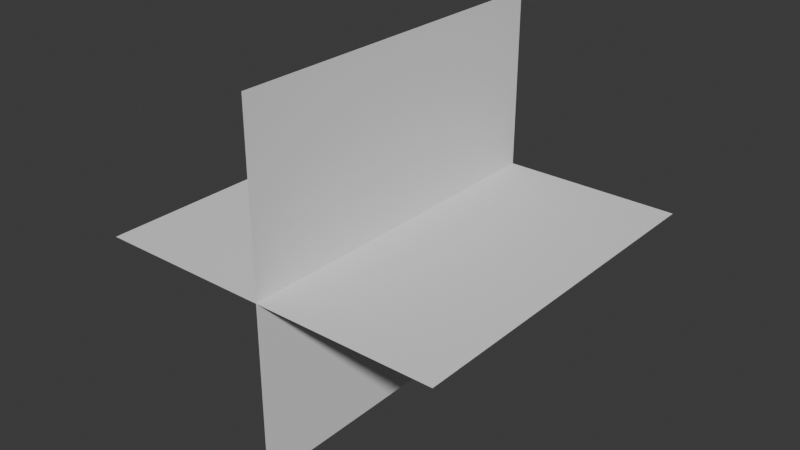 # Source: muzzlePlanes.blend  (saved by Blender 5.2.44; exported with 4.5.12 LTS)
import bpy
from mathutils import Matrix  # noqa: F401  (used for matrix-valued properties, if any)

bpy.ops.wm.read_factory_settings(use_empty=True)
scene = bpy.context.scene
scene.name = 'Scene'

# ---- collections
col_collection = bpy.data.collections.new('Collection'); scene.collection.children.link(col_collection)

# ---- world
world_world = bpy.data.worlds.new('World'); scene.world = world_world
world_world.use_nodes = True; world_world.node_tree.nodes.clear()
_N = world_world.node_tree.nodes; _L = world_world.node_tree.links
n0 = _N.new('ShaderNodeOutputWorld'); n0.name = 'World Output'; n0.location = (200, 100)
n1 = _N.new('ShaderNodeBackground'); n1.name = 'Background'; n1.location = (-200, 100)
n1.inputs[0].default_value = (0.05088, 0.05088, 0.05088, 1.0)
_L.new(n1.outputs[0], n0.inputs[0])
n0.is_active_output = True
world_world.color = (0.05088, 0.05088, 0.05088)
world_world.sun_shadow_jitter_overblur = 0.0

# ---- meshes
me_plane_003 = bpy.data.meshes.new('Plane.003')
me_plane_003.from_pydata([(4.371e-08, -2.0, 1.0), (-4.371e-08, -2.0, -1.0), (4.371e-08, 0.0, 1.0), (-4.371e-08, 0.0, -1.0), (-1.0, -2.0, 0.0), (1.0, -2.0, 0.0), (-1.0, 0.0, 0.0), (1.0, 0.0, 0.0)], [], [(0, 1, 3, 2), (4, 5, 7, 6)])
_uv = me_plane_003.uv_layers.new(name='UVMap')
_uv.uv.foreach_set('vector', [1.0, 0.0, 1.0, 1.0, 0.0, 1.0, 0.0, 0.0, 1.0, 0.0, 1.0, 1.0, 0.0, 1.0, 0.0, 0.0])
me_plane_003.update()

# ---- objects
ob_muzzleplanes = bpy.data.objects.new('MuzzlePlanes', me_plane_003)

# ---- transforms, parenting, visibility, modifiers, constraints
ob_muzzleplanes.location = (0.0, 0.0, 0.0)

# ---- collection membership
col_collection.objects.link(ob_muzzleplanes)

# ---- scene / render settings (as saved in the file)
scene.frame_start = 1; scene.frame_end = 250; scene.frame_set(1)
scene.render.engine = 'BLENDER_EEVEE_NEXT'
scene.render.bake_bias = 0.0
scene.render.bake_samples = 0
scene.render.compositor_device = 'GPU'
scene.eevee.use_volume_custom_range = False
scene.eevee.fast_gi_thickness_near = 0.1
scene.eevee.fast_gi_thickness_far = 0.0
scene.eevee.ray_tracing_options.screen_trace_thickness = 0.1
bpy.context.view_layer.update()

# ---- added for rendering (the .blend has no active camera and no usable light): camera, sun
cam_auto = bpy.data.cameras.new('AutoCamera')
cam_auto.lens = 50.0
cam_auto.sensor_width = 36.0
cam_auto.clip_end = 1000.0
ob_auto_camera = bpy.data.objects.new('AutoCamera', cam_auto)
scene.collection.objects.link(ob_auto_camera)
ob_auto_camera.location = (3.20507, -4.84609, 2.56406)
ob_auto_camera.rotation_euler = (1.09748, -7.21219e-08, 0.694738)
scene.camera = ob_auto_camera
light_auto_sun = bpy.data.lights.new('AutoSun', 'SUN')
light_auto_sun.energy = 3.0
light_auto_sun.angle = 0.0523599
ob_auto_sun = bpy.data.objects.new('AutoSun', light_auto_sun)
scene.collection.objects.link(ob_auto_sun)
ob_auto_sun.rotation_euler = (0.872665, 0.174533, 0.523599)
bpy.context.view_layer.update()
